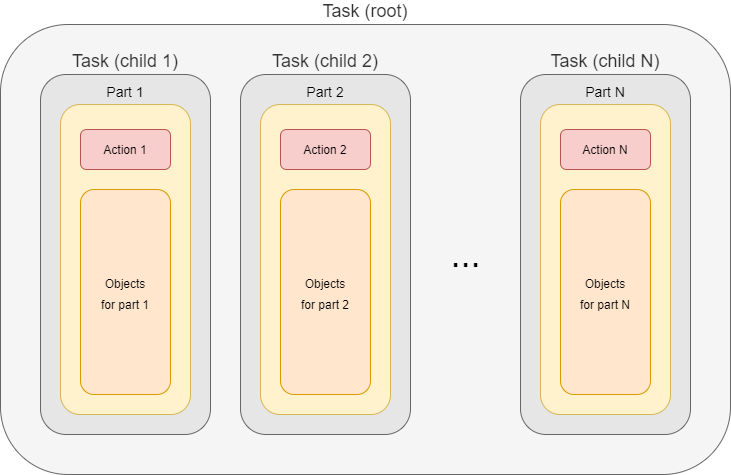

The diagram above was exported from draw.io. Its source (the exported page's mxGraphModel, read from the mxfile embedded in the PNG):
<mxGraphModel dx="1086" dy="966" grid="1" gridSize="10" guides="1" tooltips="1" connect="1" arrows="1" fold="1" page="1" pageScale="1" pageWidth="827" pageHeight="1169" math="0" shadow="0">
  <root>
    <mxCell id="0" />
    <mxCell id="1" parent="0" />
    <mxCell id="bH8PxVtlsWpcmeXeKU6W-2" value="Task (root)" style="rounded=1;whiteSpace=wrap;html=1;fontSize=18;labelPosition=center;verticalLabelPosition=top;align=center;verticalAlign=bottom;fillColor=#f5f5f5;strokeColor=#666666;fontColor=#333333;" parent="1" vertex="1">
      <mxGeometry x="50" y="230" width="730" height="450" as="geometry" />
    </mxCell>
    <mxCell id="bH8PxVtlsWpcmeXeKU6W-3" value="Task (child 1)" style="rounded=1;whiteSpace=wrap;html=1;fontSize=18;labelPosition=center;verticalLabelPosition=top;align=center;verticalAlign=bottom;strokeColor=#666666;fontColor=#333333;fillColor=#E6E6E6;" parent="1" vertex="1">
      <mxGeometry x="90" y="280" width="170" height="360" as="geometry" />
    </mxCell>
    <mxCell id="bH8PxVtlsWpcmeXeKU6W-4" value="&lt;font style=&quot;font-size: 14px&quot;&gt;Part 1&lt;/font&gt;" style="rounded=1;whiteSpace=wrap;html=1;fontSize=18;labelPosition=center;verticalLabelPosition=top;align=center;verticalAlign=bottom;fillColor=#fff2cc;strokeColor=#d6b656;" parent="1" vertex="1">
      <mxGeometry x="110" y="310" width="130" height="310" as="geometry" />
    </mxCell>
    <mxCell id="bH8PxVtlsWpcmeXeKU6W-5" value="&lt;span style=&quot;font-size: 12px&quot;&gt;Objects&lt;br&gt;for part 1&lt;/span&gt;" style="rounded=1;whiteSpace=wrap;html=1;fontSize=18;labelPosition=center;verticalLabelPosition=middle;align=center;verticalAlign=middle;fillColor=#ffe6cc;strokeColor=#d79b00;" parent="1" vertex="1">
      <mxGeometry x="130" y="395" width="90" height="205" as="geometry" />
    </mxCell>
    <mxCell id="bH8PxVtlsWpcmeXeKU6W-6" value="Action 1" style="rounded=1;whiteSpace=wrap;html=1;fillColor=#f8cecc;strokeColor=#b85450;" parent="1" vertex="1">
      <mxGeometry x="130" y="335" width="90" height="40" as="geometry" />
    </mxCell>
    <mxCell id="bH8PxVtlsWpcmeXeKU6W-7" value="Task (child 2)" style="rounded=1;whiteSpace=wrap;html=1;fontSize=18;labelPosition=center;verticalLabelPosition=top;align=center;verticalAlign=bottom;strokeColor=#666666;fontColor=#333333;fillColor=#E6E6E6;" parent="1" vertex="1">
      <mxGeometry x="290" y="280" width="170" height="360" as="geometry" />
    </mxCell>
    <mxCell id="bH8PxVtlsWpcmeXeKU6W-8" value="&lt;font style=&quot;font-size: 14px&quot;&gt;Part 2&lt;/font&gt;" style="rounded=1;whiteSpace=wrap;html=1;fontSize=18;labelPosition=center;verticalLabelPosition=top;align=center;verticalAlign=bottom;fillColor=#fff2cc;strokeColor=#d6b656;" parent="1" vertex="1">
      <mxGeometry x="310" y="310" width="130" height="310" as="geometry" />
    </mxCell>
    <mxCell id="bH8PxVtlsWpcmeXeKU6W-9" value="&lt;span style=&quot;font-size: 12px&quot;&gt;Objects&lt;br&gt;for part 2&lt;/span&gt;" style="rounded=1;whiteSpace=wrap;html=1;fontSize=18;labelPosition=center;verticalLabelPosition=middle;align=center;verticalAlign=middle;fillColor=#ffe6cc;strokeColor=#d79b00;" parent="1" vertex="1">
      <mxGeometry x="330" y="395" width="90" height="205" as="geometry" />
    </mxCell>
    <mxCell id="bH8PxVtlsWpcmeXeKU6W-10" value="Action 2" style="rounded=1;whiteSpace=wrap;html=1;fillColor=#f8cecc;strokeColor=#b85450;" parent="1" vertex="1">
      <mxGeometry x="330" y="335" width="90" height="40" as="geometry" />
    </mxCell>
    <mxCell id="bH8PxVtlsWpcmeXeKU6W-11" value="&lt;font style=&quot;font-size: 36px&quot;&gt;...&lt;/font&gt;" style="text;html=1;align=center;verticalAlign=middle;resizable=0;points=[];autosize=1;fontSize=18;" parent="1" vertex="1">
      <mxGeometry x="490" y="445" width="50" height="30" as="geometry" />
    </mxCell>
    <mxCell id="bH8PxVtlsWpcmeXeKU6W-12" value="Task (child N)" style="rounded=1;whiteSpace=wrap;html=1;fontSize=18;labelPosition=center;verticalLabelPosition=top;align=center;verticalAlign=bottom;strokeColor=#666666;fontColor=#333333;fillColor=#E6E6E6;" parent="1" vertex="1">
      <mxGeometry x="570" y="280" width="170" height="360" as="geometry" />
    </mxCell>
    <mxCell id="bH8PxVtlsWpcmeXeKU6W-13" value="&lt;font style=&quot;font-size: 14px&quot;&gt;Part N&lt;/font&gt;" style="rounded=1;whiteSpace=wrap;html=1;fontSize=18;labelPosition=center;verticalLabelPosition=top;align=center;verticalAlign=bottom;fillColor=#fff2cc;strokeColor=#d6b656;" parent="1" vertex="1">
      <mxGeometry x="590" y="310" width="130" height="310" as="geometry" />
    </mxCell>
    <mxCell id="bH8PxVtlsWpcmeXeKU6W-14" value="&lt;span style=&quot;font-size: 12px&quot;&gt;Objects&lt;br&gt;for part N&lt;/span&gt;" style="rounded=1;whiteSpace=wrap;html=1;fontSize=18;labelPosition=center;verticalLabelPosition=middle;align=center;verticalAlign=middle;fillColor=#ffe6cc;strokeColor=#d79b00;" parent="1" vertex="1">
      <mxGeometry x="610" y="395" width="90" height="205" as="geometry" />
    </mxCell>
    <mxCell id="bH8PxVtlsWpcmeXeKU6W-15" value="Action N" style="rounded=1;whiteSpace=wrap;html=1;fillColor=#f8cecc;strokeColor=#b85450;" parent="1" vertex="1">
      <mxGeometry x="610" y="335" width="90" height="40" as="geometry" />
    </mxCell>
  </root>
</mxGraphModel>